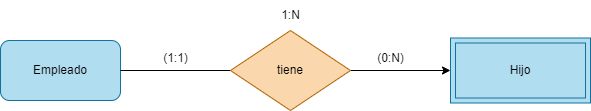

The diagram above was exported from draw.io. Its source (the exported page's mxGraphModel, read from the mxfile embedded in the PNG):
<mxGraphModel dx="746" dy="611" grid="1" gridSize="10" guides="1" tooltips="1" connect="1" arrows="1" fold="1" page="1" pageScale="1" pageWidth="850" pageHeight="1100" math="0" shadow="0">
  <root>
    <mxCell id="0" />
    <mxCell id="1" parent="0" />
    <mxCell id="2" value="Hijo" style="shape=ext;margin=3;double=1;whiteSpace=wrap;html=1;align=center;fillColor=#b1ddf0;strokeColor=#10739e;" vertex="1" parent="1">
      <mxGeometry x="510" y="277.5" width="140" height="65" as="geometry" />
    </mxCell>
    <mxCell id="3" value="Empleado" style="rounded=1;whiteSpace=wrap;html=1;fillColor=#b1ddf0;strokeColor=#10739e;" vertex="1" parent="1">
      <mxGeometry x="60" y="280" width="120" height="60" as="geometry" />
    </mxCell>
    <mxCell id="5" style="edgeStyle=none;html=1;entryX=0;entryY=0.5;entryDx=0;entryDy=0;" edge="1" parent="1" source="4" target="2">
      <mxGeometry relative="1" as="geometry" />
    </mxCell>
    <mxCell id="6" style="edgeStyle=none;html=1;entryX=1;entryY=0.5;entryDx=0;entryDy=0;endArrow=none;endFill=0;" edge="1" parent="1" source="4" target="3">
      <mxGeometry relative="1" as="geometry" />
    </mxCell>
    <mxCell id="4" value="tiene" style="rhombus;whiteSpace=wrap;html=1;fillColor=#fad7ac;strokeColor=#b46504;" vertex="1" parent="1">
      <mxGeometry x="290" y="270" width="120" height="80" as="geometry" />
    </mxCell>
    <mxCell id="7" value="1:N" style="text;html=1;align=center;verticalAlign=middle;resizable=0;points=[];autosize=1;strokeColor=none;fillColor=none;" vertex="1" parent="1">
      <mxGeometry x="330" y="240" width="40" height="30" as="geometry" />
    </mxCell>
    <mxCell id="8" value="(1:1)" style="text;html=1;align=center;verticalAlign=middle;resizable=0;points=[];autosize=1;strokeColor=none;fillColor=none;" vertex="1" parent="1">
      <mxGeometry x="210" y="282.5" width="50" height="30" as="geometry" />
    </mxCell>
    <mxCell id="9" value="(0:N)" style="text;html=1;align=center;verticalAlign=middle;resizable=0;points=[];autosize=1;strokeColor=none;fillColor=none;" vertex="1" parent="1">
      <mxGeometry x="425" y="282.5" width="50" height="30" as="geometry" />
    </mxCell>
  </root>
</mxGraphModel>